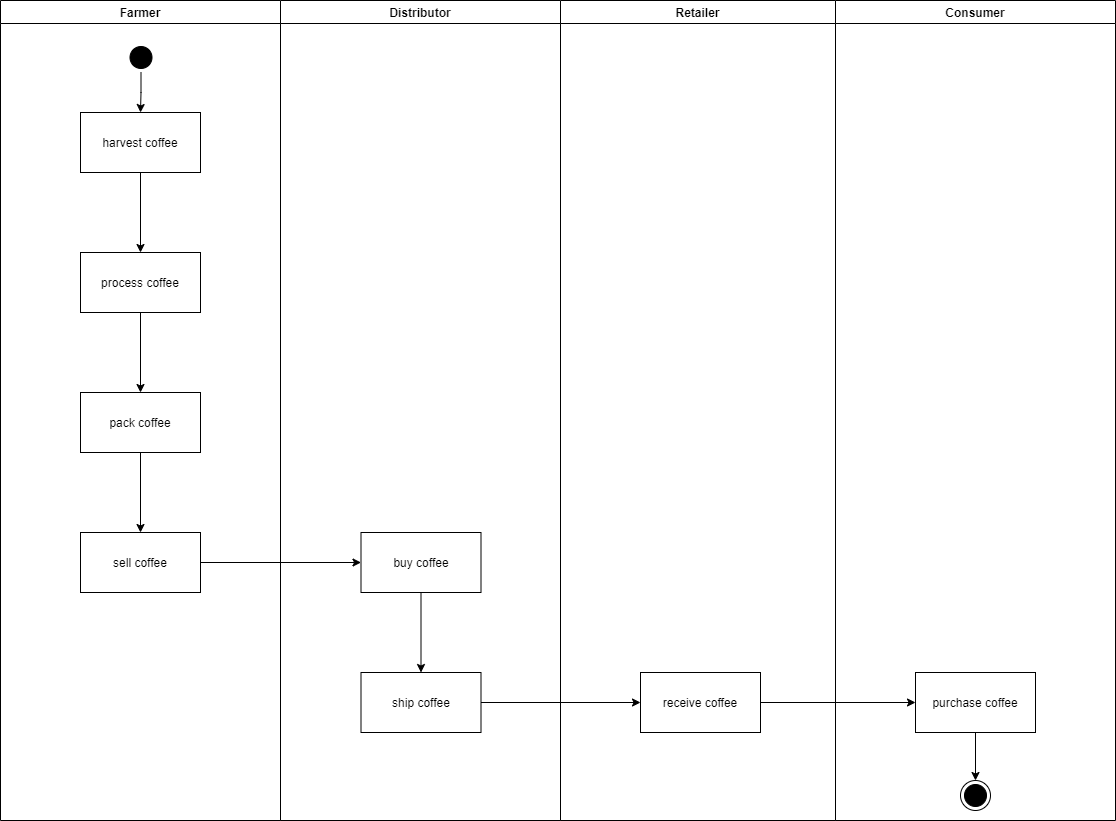

The diagram above was exported from draw.io. Its source (the exported page's mxGraphModel, read from the mxfile embedded in the PNG):
<mxGraphModel dx="1422" dy="762" grid="1" gridSize="10" guides="1" tooltips="1" connect="1" arrows="1" fold="1" page="1" pageScale="1" pageWidth="1169" pageHeight="826" background="none" math="0" shadow="0">
  <root>
    <mxCell id="0" />
    <mxCell id="1" parent="0" />
    <mxCell id="2" value="Farmer" style="swimlane;whiteSpace=wrap" parent="1" vertex="1">
      <mxGeometry x="27" y="40" width="280" height="820" as="geometry" />
    </mxCell>
    <mxCell id="pphCuYvc0zCXoJZkvlo5-42" value="" style="ellipse;html=1;shape=startState;fillColor=#000000;strokeColor=#000000;" parent="2" vertex="1">
      <mxGeometry x="125.5" y="42" width="30" height="30" as="geometry" />
    </mxCell>
    <mxCell id="pphCuYvc0zCXoJZkvlo5-50" value="pack coffee" style="whiteSpace=wrap;html=1;strokeColor=#000000;fillColor=none;" parent="2" vertex="1">
      <mxGeometry x="80" y="392" width="120" height="60" as="geometry" />
    </mxCell>
    <mxCell id="3" value="Distributor" style="swimlane;whiteSpace=wrap;startSize=23;" parent="1" vertex="1">
      <mxGeometry x="307" y="40" width="280" height="820" as="geometry" />
    </mxCell>
    <mxCell id="848lMw8jW_mlq2SvX_M6-4" value="buy coffee" style="whiteSpace=wrap;html=1;strokeColor=#000000;fillColor=none;" parent="3" vertex="1">
      <mxGeometry x="80.5" y="532" width="120" height="60" as="geometry" />
    </mxCell>
    <mxCell id="4" value="Retailer" style="swimlane;whiteSpace=wrap" parent="1" vertex="1">
      <mxGeometry x="587" y="40" width="275" height="820" as="geometry" />
    </mxCell>
    <mxCell id="848lMw8jW_mlq2SvX_M6-10" value="receive coffee" style="whiteSpace=wrap;html=1;strokeColor=#000000;fillColor=none;" parent="4" vertex="1">
      <mxGeometry x="80" y="672" width="120" height="60" as="geometry" />
    </mxCell>
    <mxCell id="pphCuYvc0zCXoJZkvlo5-49" value="" style="edgeStyle=orthogonalEdgeStyle;rounded=0;orthogonalLoop=1;jettySize=auto;html=1;endArrow=classic;endFill=1;strokeColor=#000000;" parent="1" source="pphCuYvc0zCXoJZkvlo5-46" target="pphCuYvc0zCXoJZkvlo5-48" edge="1">
      <mxGeometry relative="1" as="geometry" />
    </mxCell>
    <mxCell id="pphCuYvc0zCXoJZkvlo5-46" value="harvest coffee" style="whiteSpace=wrap;html=1;strokeColor=#000000;fillColor=none;" parent="1" vertex="1">
      <mxGeometry x="107" y="152" width="120" height="60" as="geometry" />
    </mxCell>
    <mxCell id="pphCuYvc0zCXoJZkvlo5-47" value="" style="edgeStyle=orthogonalEdgeStyle;rounded=0;orthogonalLoop=1;jettySize=auto;html=1;endArrow=classic;endFill=1;strokeColor=#000000;" parent="1" source="pphCuYvc0zCXoJZkvlo5-42" target="pphCuYvc0zCXoJZkvlo5-46" edge="1">
      <mxGeometry relative="1" as="geometry" />
    </mxCell>
    <mxCell id="pphCuYvc0zCXoJZkvlo5-51" value="" style="edgeStyle=orthogonalEdgeStyle;rounded=0;orthogonalLoop=1;jettySize=auto;html=1;endArrow=classic;endFill=1;strokeColor=#000000;" parent="1" source="pphCuYvc0zCXoJZkvlo5-48" target="pphCuYvc0zCXoJZkvlo5-50" edge="1">
      <mxGeometry relative="1" as="geometry" />
    </mxCell>
    <mxCell id="pphCuYvc0zCXoJZkvlo5-48" value="process coffee" style="whiteSpace=wrap;html=1;strokeColor=#000000;fillColor=none;" parent="1" vertex="1">
      <mxGeometry x="107" y="292" width="120" height="60" as="geometry" />
    </mxCell>
    <mxCell id="848lMw8jW_mlq2SvX_M6-5" value="" style="edgeStyle=orthogonalEdgeStyle;rounded=0;orthogonalLoop=1;jettySize=auto;html=1;endArrow=classic;endFill=1;strokeColor=#000000;" parent="1" source="pphCuYvc0zCXoJZkvlo5-52" target="848lMw8jW_mlq2SvX_M6-4" edge="1">
      <mxGeometry relative="1" as="geometry" />
    </mxCell>
    <mxCell id="pphCuYvc0zCXoJZkvlo5-52" value="sell coffee" style="whiteSpace=wrap;html=1;strokeColor=#000000;fillColor=none;" parent="1" vertex="1">
      <mxGeometry x="107" y="572" width="120" height="60" as="geometry" />
    </mxCell>
    <mxCell id="pphCuYvc0zCXoJZkvlo5-53" value="" style="edgeStyle=orthogonalEdgeStyle;rounded=0;orthogonalLoop=1;jettySize=auto;html=1;endArrow=classic;endFill=1;strokeColor=#000000;" parent="1" source="pphCuYvc0zCXoJZkvlo5-50" target="pphCuYvc0zCXoJZkvlo5-52" edge="1">
      <mxGeometry relative="1" as="geometry" />
    </mxCell>
    <mxCell id="848lMw8jW_mlq2SvX_M6-6" value="Consumer" style="swimlane;whiteSpace=wrap" parent="1" vertex="1">
      <mxGeometry x="862" y="40" width="280" height="820" as="geometry" />
    </mxCell>
    <mxCell id="848lMw8jW_mlq2SvX_M6-15" value="" style="edgeStyle=orthogonalEdgeStyle;rounded=0;orthogonalLoop=1;jettySize=auto;html=1;endArrow=classic;endFill=1;strokeColor=#000000;" parent="848lMw8jW_mlq2SvX_M6-6" source="848lMw8jW_mlq2SvX_M6-12" target="848lMw8jW_mlq2SvX_M6-14" edge="1">
      <mxGeometry relative="1" as="geometry" />
    </mxCell>
    <mxCell id="848lMw8jW_mlq2SvX_M6-12" value="purchase coffee" style="whiteSpace=wrap;html=1;strokeColor=#000000;fillColor=none;" parent="848lMw8jW_mlq2SvX_M6-6" vertex="1">
      <mxGeometry x="80" y="672" width="120" height="60" as="geometry" />
    </mxCell>
    <mxCell id="848lMw8jW_mlq2SvX_M6-14" value="" style="ellipse;html=1;shape=endState;fillColor=#000000;strokeColor=#000000;" parent="848lMw8jW_mlq2SvX_M6-6" vertex="1">
      <mxGeometry x="125" y="780" width="30" height="30" as="geometry" />
    </mxCell>
    <mxCell id="848lMw8jW_mlq2SvX_M6-11" value="" style="edgeStyle=orthogonalEdgeStyle;rounded=0;orthogonalLoop=1;jettySize=auto;html=1;endArrow=classic;endFill=1;strokeColor=#000000;" parent="1" source="848lMw8jW_mlq2SvX_M6-8" target="848lMw8jW_mlq2SvX_M6-10" edge="1">
      <mxGeometry relative="1" as="geometry" />
    </mxCell>
    <mxCell id="848lMw8jW_mlq2SvX_M6-8" value="ship coffee" style="whiteSpace=wrap;html=1;strokeColor=#000000;fillColor=none;" parent="1" vertex="1">
      <mxGeometry x="387.5" y="712" width="120" height="60" as="geometry" />
    </mxCell>
    <mxCell id="848lMw8jW_mlq2SvX_M6-9" value="" style="edgeStyle=orthogonalEdgeStyle;rounded=0;orthogonalLoop=1;jettySize=auto;html=1;endArrow=classic;endFill=1;strokeColor=#000000;" parent="1" source="848lMw8jW_mlq2SvX_M6-4" target="848lMw8jW_mlq2SvX_M6-8" edge="1">
      <mxGeometry relative="1" as="geometry" />
    </mxCell>
    <mxCell id="848lMw8jW_mlq2SvX_M6-13" value="" style="edgeStyle=orthogonalEdgeStyle;rounded=0;orthogonalLoop=1;jettySize=auto;html=1;endArrow=classic;endFill=1;strokeColor=#000000;" parent="1" source="848lMw8jW_mlq2SvX_M6-10" target="848lMw8jW_mlq2SvX_M6-12" edge="1">
      <mxGeometry relative="1" as="geometry" />
    </mxCell>
  </root>
</mxGraphModel>